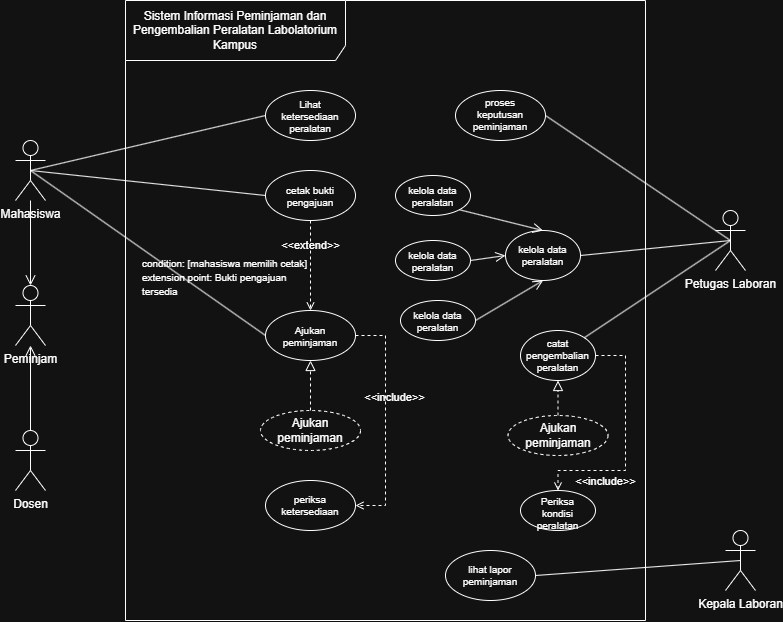

The diagram above was exported from draw.io. Its source (the exported page's mxGraphModel, read from the mxfile embedded in the PNG):
<mxGraphModel dx="878" dy="589" grid="1" gridSize="10" guides="1" tooltips="1" connect="1" arrows="1" fold="1" page="1" pageScale="1" pageWidth="850" pageHeight="1100" math="0" shadow="0">
  <root>
    <mxCell id="0" />
    <mxCell id="1" parent="0" />
    <mxCell id="YWUuErYt61xcDlmditTb-1" parent="1" style="shape=umlFrame;whiteSpace=wrap;html=1;pointerEvents=0;recursiveResize=0;container=1;collapsible=0;width=220;height=60;" value="Sistem Informasi Peminjaman dan Pengembalian Peralatan Labolatorium Kampus" vertex="1">
      <mxGeometry height="620" width="520" x="140" y="10" as="geometry" />
    </mxCell>
    <mxCell id="YWUuErYt61xcDlmditTb-7" parent="YWUuErYt61xcDlmditTb-1" style="ellipse;whiteSpace=wrap;html=1;shapeInside=1;fontSize=10;" value="Ajukan peminjaman" vertex="1">
      <mxGeometry height="50" width="90" x="140" y="310" as="geometry" />
    </mxCell>
    <mxCell id="YWUuErYt61xcDlmditTb-9" parent="YWUuErYt61xcDlmditTb-1" style="ellipse;whiteSpace=wrap;html=1;shapeInside=1;fontSize=10;" value="cetak bukti pengajuan" vertex="1">
      <mxGeometry height="50" width="90" x="140" y="170" as="geometry" />
    </mxCell>
    <mxCell id="YWUuErYt61xcDlmditTb-8" parent="YWUuErYt61xcDlmditTb-1" style="ellipse;whiteSpace=wrap;html=1;shapeInside=1;fontSize=10;" value="Lihat ketersediaan peralatan" vertex="1">
      <mxGeometry height="50" width="90" x="140" y="90" as="geometry" />
    </mxCell>
    <mxCell id="YWUuErYt61xcDlmditTb-10" parent="YWUuErYt61xcDlmditTb-1" style="ellipse;whiteSpace=wrap;html=1;shapeInside=1;fontSize=10;" value="kelola data peralatan" vertex="1">
      <mxGeometry height="50" width="75" x="380" y="230" as="geometry" />
    </mxCell>
    <mxCell id="YWUuErYt61xcDlmditTb-11" parent="YWUuErYt61xcDlmditTb-1" style="ellipse;whiteSpace=wrap;html=1;shapeInside=1;fontSize=10;" value="periksa ketersediaan" vertex="1">
      <mxGeometry height="50" width="90" x="140" y="480" as="geometry" />
    </mxCell>
    <mxCell id="YWUuErYt61xcDlmditTb-12" parent="YWUuErYt61xcDlmditTb-1" style="ellipse;whiteSpace=wrap;html=1;shapeInside=1;fontSize=10;" value="proses keputusan peminjaman" vertex="1">
      <mxGeometry height="50" width="90" x="330" y="90" as="geometry" />
    </mxCell>
    <mxCell id="YWUuErYt61xcDlmditTb-13" parent="YWUuErYt61xcDlmditTb-1" style="ellipse;whiteSpace=wrap;html=1;shapeInside=1;fontSize=10;" value="lihat lapor peminjaman" vertex="1">
      <mxGeometry height="50" width="90" x="320" y="550" as="geometry" />
    </mxCell>
    <mxCell id="YWUuErYt61xcDlmditTb-21" edge="1" parent="YWUuErYt61xcDlmditTb-1" source="YWUuErYt61xcDlmditTb-9" style="html=1;verticalAlign=bottom;labelBackgroundColor=none;endArrow=open;endFill=0;dashed=1;rounded=0;exitX=0.5;exitY=1;exitDx=0;exitDy=0;entryX=0.5;entryY=0;entryDx=0;entryDy=0;" target="YWUuErYt61xcDlmditTb-7" value="&amp;lt;&amp;lt;extend&amp;gt;&amp;gt;">
      <mxGeometry relative="1" width="160" x="-0.25" as="geometry">
        <mxPoint as="offset" />
        <mxPoint x="95" y="265" as="sourcePoint" />
        <mxPoint x="95" y="295" as="targetPoint" />
      </mxGeometry>
    </mxCell>
    <mxCell id="YWUuErYt61xcDlmditTb-22" edge="1" parent="YWUuErYt61xcDlmditTb-1" source="YWUuErYt61xcDlmditTb-7" style="html=1;verticalAlign=bottom;labelBackgroundColor=none;endArrow=open;endFill=0;dashed=1;rounded=0;exitX=1;exitY=0.5;exitDx=0;exitDy=0;entryX=1;entryY=0.5;entryDx=0;entryDy=0;edgeStyle=orthogonalEdgeStyle;" target="YWUuErYt61xcDlmditTb-11" value="&amp;lt;&amp;lt;include&amp;gt;&amp;gt;">
      <mxGeometry relative="1" width="160" x="-0.12" y="9" as="geometry">
        <mxPoint as="offset" />
        <Array as="points">
          <mxPoint x="260" y="335" />
          <mxPoint x="260" y="505" />
        </Array>
        <mxPoint x="120" y="260" as="sourcePoint" />
        <mxPoint x="280" y="260" as="targetPoint" />
      </mxGeometry>
    </mxCell>
    <mxCell id="WoOI9BzfJYrJQ0_av4t--2" parent="YWUuErYt61xcDlmditTb-1" style="shape=note2;boundedLbl=1;whiteSpace=wrap;html=1;size=13;verticalAlign=top;align=left;spacingLeft=5;strokeColor=none;opacity=0;" value="&lt;font style=&quot;font-size: 10px;&quot;&gt;extension point: Bukti pengajuan tersedia&lt;/font&gt;" vertex="1">
      <mxGeometry height="50" width="180" x="10" y="250" as="geometry" />
    </mxCell>
    <mxCell id="WoOI9BzfJYrJQ0_av4t--3" parent="WoOI9BzfJYrJQ0_av4t--2" style="resizeWidth=1;part=1;strokeColor=none;fillColor=none;align=left;spacingLeft=5;whiteSpace=wrap;html=1;" value="&lt;font style=&quot;font-size: 10px;&quot;&gt;condition: [mahasiswa memilih cetak]&lt;/font&gt;" vertex="1">
      <mxGeometry height="25" relative="1" width="180" as="geometry" />
    </mxCell>
    <mxCell id="WoOI9BzfJYrJQ0_av4t--6" parent="YWUuErYt61xcDlmditTb-1" style="ellipse;whiteSpace=wrap;html=1;shapeInside=1;fontSize=10;" value="kelola data peralatan" vertex="1">
      <mxGeometry height="40" width="75" x="270" y="175" as="geometry" />
    </mxCell>
    <mxCell id="WoOI9BzfJYrJQ0_av4t--7" parent="YWUuErYt61xcDlmditTb-1" style="ellipse;whiteSpace=wrap;html=1;shapeInside=1;fontSize=10;" value="kelola data peralatan" vertex="1">
      <mxGeometry height="40" width="75" x="270" y="240" as="geometry" />
    </mxCell>
    <mxCell id="WoOI9BzfJYrJQ0_av4t--8" parent="YWUuErYt61xcDlmditTb-1" style="ellipse;whiteSpace=wrap;html=1;shapeInside=1;fontSize=10;" value="kelola data peralatan" vertex="1">
      <mxGeometry height="40" width="75" x="275" y="300" as="geometry" />
    </mxCell>
    <mxCell id="WoOI9BzfJYrJQ0_av4t--9" edge="1" parent="YWUuErYt61xcDlmditTb-1" source="WoOI9BzfJYrJQ0_av4t--6" style="endArrow=open;startArrow=none;endFill=0;startFill=0;endSize=8;html=1;verticalAlign=bottom;labelBackgroundColor=none;strokeWidth=1;rounded=0;exitX=1;exitY=1;exitDx=0;exitDy=0;entryX=0.5;entryY=0;entryDx=0;entryDy=0;" target="YWUuErYt61xcDlmditTb-10" value="">
      <mxGeometry relative="1" width="160" as="geometry">
        <mxPoint x="200" y="300" as="sourcePoint" />
        <mxPoint x="360" y="300" as="targetPoint" />
      </mxGeometry>
    </mxCell>
    <mxCell id="WoOI9BzfJYrJQ0_av4t--10" edge="1" parent="YWUuErYt61xcDlmditTb-1" source="WoOI9BzfJYrJQ0_av4t--7" style="endArrow=open;startArrow=none;endFill=0;startFill=0;endSize=8;html=1;verticalAlign=bottom;labelBackgroundColor=none;strokeWidth=1;rounded=0;exitX=1;exitY=0.5;exitDx=0;exitDy=0;entryX=0;entryY=0.5;entryDx=0;entryDy=0;" target="YWUuErYt61xcDlmditTb-10" value="">
      <mxGeometry relative="1" width="160" as="geometry">
        <mxPoint x="440" y="270" as="sourcePoint" />
        <mxPoint x="533" y="319" as="targetPoint" />
      </mxGeometry>
    </mxCell>
    <mxCell id="WoOI9BzfJYrJQ0_av4t--11" edge="1" parent="YWUuErYt61xcDlmditTb-1" source="WoOI9BzfJYrJQ0_av4t--8" style="endArrow=open;startArrow=none;endFill=0;startFill=0;endSize=8;html=1;verticalAlign=bottom;labelBackgroundColor=none;strokeWidth=1;rounded=0;exitX=1;exitY=0.5;exitDx=0;exitDy=0;entryX=0.5;entryY=1;entryDx=0;entryDy=0;" target="YWUuErYt61xcDlmditTb-10" value="">
      <mxGeometry relative="1" width="160" as="geometry">
        <mxPoint x="390" y="310" as="sourcePoint" />
        <mxPoint x="483" y="359" as="targetPoint" />
      </mxGeometry>
    </mxCell>
    <mxCell id="WoOI9BzfJYrJQ0_av4t--17" parent="YWUuErYt61xcDlmditTb-1" style="ellipse;whiteSpace=wrap;html=1;shapeInside=1;fontSize=10;" value="catat pengembalian peralatan" vertex="1">
      <mxGeometry height="50" width="75" x="395" y="330" as="geometry" />
    </mxCell>
    <mxCell id="WoOI9BzfJYrJQ0_av4t--19" parent="YWUuErYt61xcDlmditTb-1" style="ellipse;whiteSpace=wrap;html=1;shapeInside=1;fontSize=10;" value="Periksa kondisi peralatan" vertex="1">
      <mxGeometry height="40" width="75" x="395" y="490" as="geometry" />
    </mxCell>
    <mxCell id="WoOI9BzfJYrJQ0_av4t--20" edge="1" parent="YWUuErYt61xcDlmditTb-1" source="WoOI9BzfJYrJQ0_av4t--17" style="html=1;verticalAlign=bottom;labelBackgroundColor=none;endArrow=open;endFill=0;dashed=1;rounded=0;exitX=1;exitY=0.5;exitDx=0;exitDy=0;entryX=0.5;entryY=0;entryDx=0;entryDy=0;edgeStyle=orthogonalEdgeStyle;" target="WoOI9BzfJYrJQ0_av4t--19" value="&amp;lt;&amp;lt;include&amp;gt;&amp;gt;">
      <mxGeometry relative="1" width="160" x="0.4194" y="20" as="geometry">
        <mxPoint as="offset" />
        <Array as="points">
          <mxPoint x="500" y="355" />
          <mxPoint x="500" y="470" />
          <mxPoint x="432.5" y="470" />
        </Array>
        <mxPoint x="220" y="400" as="sourcePoint" />
        <mxPoint x="220" y="510" as="targetPoint" />
      </mxGeometry>
    </mxCell>
    <mxCell id="WoOI9BzfJYrJQ0_av4t--21" parent="YWUuErYt61xcDlmditTb-1" style="ellipse;whiteSpace=wrap;html=1;align=center;dashed=1;" value="Ajukan peminjaman" vertex="1">
      <mxGeometry height="40" width="100" x="135" y="410" as="geometry" />
    </mxCell>
    <mxCell id="WoOI9BzfJYrJQ0_av4t--22" edge="1" parent="YWUuErYt61xcDlmditTb-1" source="WoOI9BzfJYrJQ0_av4t--21" style="endArrow=block;startArrow=none;endFill=0;startFill=0;endSize=8;html=1;verticalAlign=bottom;dashed=1;labelBackgroundColor=none;rounded=0;exitX=0.5;exitY=0;exitDx=0;exitDy=0;entryX=0.5;entryY=1;entryDx=0;entryDy=0;" target="YWUuErYt61xcDlmditTb-7" value="">
      <mxGeometry relative="1" width="160" as="geometry">
        <mxPoint x="200" y="290" as="sourcePoint" />
        <mxPoint x="360" y="290" as="targetPoint" />
      </mxGeometry>
    </mxCell>
    <mxCell id="WoOI9BzfJYrJQ0_av4t--23" parent="YWUuErYt61xcDlmditTb-1" style="ellipse;whiteSpace=wrap;html=1;align=center;dashed=1;" value="Ajukan peminjaman" vertex="1">
      <mxGeometry height="40" width="100" x="382.5" y="415" as="geometry" />
    </mxCell>
    <mxCell id="WoOI9BzfJYrJQ0_av4t--24" edge="1" parent="YWUuErYt61xcDlmditTb-1" source="WoOI9BzfJYrJQ0_av4t--23" style="endArrow=block;startArrow=none;endFill=0;startFill=0;endSize=8;html=1;verticalAlign=bottom;dashed=1;labelBackgroundColor=none;rounded=0;exitX=0.5;exitY=0;exitDx=0;exitDy=0;entryX=0.5;entryY=1;entryDx=0;entryDy=0;" target="WoOI9BzfJYrJQ0_av4t--17" value="">
      <mxGeometry relative="1" width="160" as="geometry">
        <mxPoint x="180" y="450" as="sourcePoint" />
        <mxPoint x="180" y="400" as="targetPoint" />
      </mxGeometry>
    </mxCell>
    <mxCell id="YWUuErYt61xcDlmditTb-14" edge="1" parent="1" source="YWUuErYt61xcDlmditTb-3" style="rounded=0;orthogonalLoop=1;jettySize=auto;html=1;entryX=0;entryY=0.5;entryDx=0;entryDy=0;exitX=0.5;exitY=0.5;exitDx=0;exitDy=0;exitPerimeter=0;endArrow=none;endFill=0;" target="YWUuErYt61xcDlmditTb-8">
      <mxGeometry relative="1" as="geometry" />
    </mxCell>
    <mxCell id="YWUuErYt61xcDlmditTb-3" parent="1" style="shape=umlActor;verticalLabelPosition=bottom;verticalAlign=top;html=1;" value="Mahasiswa" vertex="1">
      <mxGeometry height="60" width="30" x="30" y="150" as="geometry" />
    </mxCell>
    <mxCell id="YWUuErYt61xcDlmditTb-4" parent="1" style="shape=umlActor;verticalLabelPosition=bottom;verticalAlign=top;html=1;" value="Petugas Laboran" vertex="1">
      <mxGeometry height="60" width="30" x="730" y="220" as="geometry" />
    </mxCell>
    <mxCell id="YWUuErYt61xcDlmditTb-15" edge="1" parent="1" source="YWUuErYt61xcDlmditTb-3" style="rounded=0;orthogonalLoop=1;jettySize=auto;html=1;entryX=0;entryY=0.5;entryDx=0;entryDy=0;exitX=0.5;exitY=0.5;exitDx=0;exitDy=0;exitPerimeter=0;endArrow=none;endFill=0;" target="YWUuErYt61xcDlmditTb-7">
      <mxGeometry relative="1" as="geometry">
        <mxPoint x="190" y="368" as="sourcePoint" />
        <mxPoint x="320" y="260" as="targetPoint" />
      </mxGeometry>
    </mxCell>
    <mxCell id="YWUuErYt61xcDlmditTb-16" edge="1" parent="1" source="YWUuErYt61xcDlmditTb-3" style="rounded=0;orthogonalLoop=1;jettySize=auto;html=1;entryX=0;entryY=0.5;entryDx=0;entryDy=0;exitX=0.5;exitY=0.5;exitDx=0;exitDy=0;exitPerimeter=0;endArrow=none;endFill=0;" target="YWUuErYt61xcDlmditTb-9">
      <mxGeometry relative="1" as="geometry">
        <mxPoint x="200" y="458" as="sourcePoint" />
        <mxPoint x="330" y="350" as="targetPoint" />
      </mxGeometry>
    </mxCell>
    <mxCell id="YWUuErYt61xcDlmditTb-17" edge="1" parent="1" source="YWUuErYt61xcDlmditTb-4" style="rounded=0;orthogonalLoop=1;jettySize=auto;html=1;entryX=1;entryY=0.5;entryDx=0;entryDy=0;exitX=0.5;exitY=0.5;exitDx=0;exitDy=0;exitPerimeter=0;endArrow=none;endFill=0;" target="YWUuErYt61xcDlmditTb-10">
      <mxGeometry relative="1" as="geometry">
        <mxPoint x="180" y="400" as="sourcePoint" />
        <mxPoint x="325" y="280" as="targetPoint" />
      </mxGeometry>
    </mxCell>
    <mxCell id="YWUuErYt61xcDlmditTb-18" parent="1" style="shape=umlActor;verticalLabelPosition=bottom;verticalAlign=top;html=1;" value="Kepala Laboran" vertex="1">
      <mxGeometry height="60" width="30" x="740" y="540" as="geometry" />
    </mxCell>
    <mxCell id="YWUuErYt61xcDlmditTb-19" edge="1" parent="1" source="YWUuErYt61xcDlmditTb-18" style="rounded=0;orthogonalLoop=1;jettySize=auto;html=1;entryX=1;entryY=0.5;entryDx=0;entryDy=0;exitX=0.5;exitY=0.5;exitDx=0;exitDy=0;exitPerimeter=0;endArrow=none;endFill=0;" target="YWUuErYt61xcDlmditTb-13">
      <mxGeometry relative="1" as="geometry">
        <mxPoint x="805" y="370" as="sourcePoint" />
        <mxPoint x="650" y="220" as="targetPoint" />
      </mxGeometry>
    </mxCell>
    <mxCell id="YWUuErYt61xcDlmditTb-20" edge="1" parent="1" source="YWUuErYt61xcDlmditTb-12" style="rounded=0;orthogonalLoop=1;jettySize=auto;html=1;entryX=0.5;entryY=0.5;entryDx=0;entryDy=0;exitX=1;exitY=0.5;exitDx=0;exitDy=0;endArrow=none;endFill=0;entryPerimeter=0;" target="YWUuErYt61xcDlmditTb-4">
      <mxGeometry relative="1" as="geometry">
        <mxPoint x="835" y="460" as="sourcePoint" />
        <mxPoint x="680" y="310" as="targetPoint" />
      </mxGeometry>
    </mxCell>
    <mxCell id="WoOI9BzfJYrJQ0_av4t--12" parent="1" style="shape=umlActor;verticalLabelPosition=bottom;verticalAlign=top;html=1;" value="Peminjam" vertex="1">
      <mxGeometry height="60" width="30" x="30" y="295" as="geometry" />
    </mxCell>
    <mxCell id="WoOI9BzfJYrJQ0_av4t--13" parent="1" style="shape=umlActor;verticalLabelPosition=bottom;verticalAlign=top;html=1;" value="Dosen" vertex="1">
      <mxGeometry height="60" width="30" x="30" y="440" as="geometry" />
    </mxCell>
    <mxCell id="WoOI9BzfJYrJQ0_av4t--15" edge="1" parent="1" source="WoOI9BzfJYrJQ0_av4t--13" style="endArrow=open;startArrow=none;endFill=0;startFill=0;endSize=8;html=1;verticalAlign=bottom;labelBackgroundColor=none;strokeWidth=1;rounded=0;exitX=0.5;exitY=0;exitDx=0;exitDy=0;exitPerimeter=0;" target="WoOI9BzfJYrJQ0_av4t--12" value="">
      <mxGeometry relative="1" width="160" as="geometry">
        <mxPoint x="80" y="420" as="sourcePoint" />
        <mxPoint x="179" y="476" as="targetPoint" />
      </mxGeometry>
    </mxCell>
    <mxCell id="WoOI9BzfJYrJQ0_av4t--16" edge="1" parent="1" source="YWUuErYt61xcDlmditTb-3" style="endArrow=open;startArrow=none;endFill=0;startFill=0;endSize=8;html=1;verticalAlign=bottom;labelBackgroundColor=none;strokeWidth=1;rounded=0;entryX=0.5;entryY=0;entryDx=0;entryDy=0;entryPerimeter=0;" target="WoOI9BzfJYrJQ0_av4t--12" value="">
      <mxGeometry relative="1" width="160" as="geometry">
        <mxPoint x="90" y="420" as="sourcePoint" />
        <mxPoint x="189" y="476" as="targetPoint" />
      </mxGeometry>
    </mxCell>
    <mxCell id="WoOI9BzfJYrJQ0_av4t--18" edge="1" parent="1" source="YWUuErYt61xcDlmditTb-4" style="rounded=0;orthogonalLoop=1;jettySize=auto;html=1;entryX=1;entryY=0;entryDx=0;entryDy=0;exitX=0.5;exitY=0.5;exitDx=0;exitDy=0;exitPerimeter=0;endArrow=none;endFill=0;" target="WoOI9BzfJYrJQ0_av4t--17">
      <mxGeometry relative="1" as="geometry">
        <mxPoint x="770" y="270" as="sourcePoint" />
        <mxPoint x="630" y="295" as="targetPoint" />
      </mxGeometry>
    </mxCell>
  </root>
</mxGraphModel>